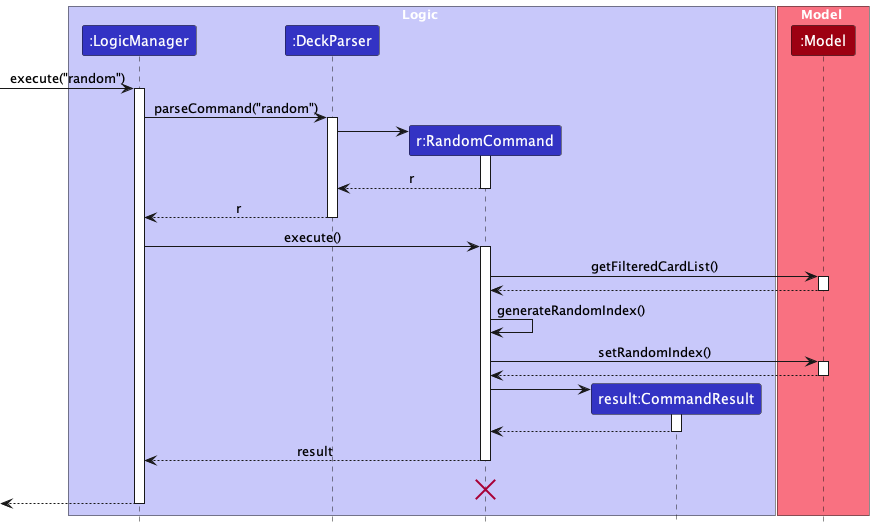

The diagram above was rendered by PlantUML. Its source (embedded in the PNG):
@startuml
!include style.puml
skinparam ArrowFontStyle plain

box Logic LOGIC_COLOR_T1
participant ":LogicManager" as LogicManager LOGIC_COLOR
participant ":DeckParser" as DeckParser LOGIC_COLOR
participant "r:RandomCommand" as RandomCommand LOGIC_COLOR
participant "result:CommandResult" as CommandResult LOGIC_COLOR
end box

box Model MODEL_COLOR_T1
participant ":Model" as Model MODEL_COLOR
end box
[-> LogicManager : execute("random")
activate LogicManager

LogicManager -> DeckParser : parseCommand("random")
activate DeckParser

create RandomCommand
DeckParser -> RandomCommand
activate RandomCommand
RandomCommand --> DeckParser : r
deactivate RandomCommand

DeckParser --> LogicManager : r
deactivate DeckParser

LogicManager -> RandomCommand : execute()
activate RandomCommand

RandomCommand -> Model : getFilteredCardList()
activate Model
Model --> RandomCommand
deactivate Model

RandomCommand -> RandomCommand : generateRandomIndex()

RandomCommand -> Model : setRandomIndex()
activate Model

Model --> RandomCommand
deactivate Model

create CommandResult
RandomCommand -> CommandResult
activate CommandResult
CommandResult --> RandomCommand
deactivate CommandResult

RandomCommand --> LogicManager : result
deactivate RandomCommand
RandomCommand -[hidden]-> LogicManager : result
destroy RandomCommand

[<--LogicManager
deactivate LogicManager
@enduml